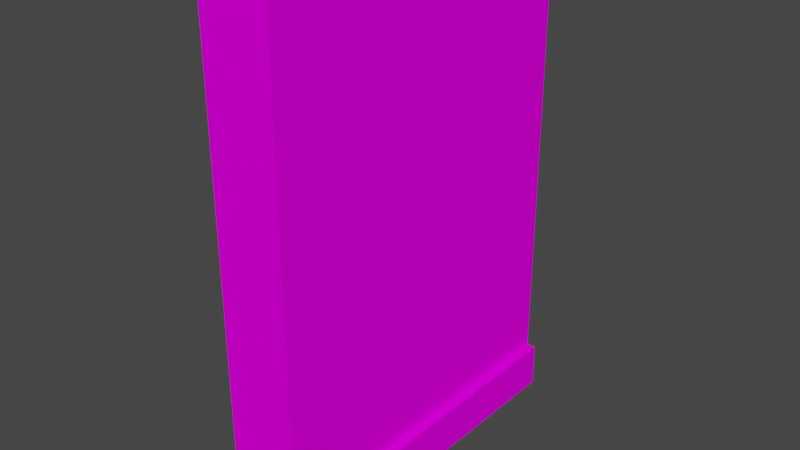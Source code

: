 # Source: Wall_A.blend  (saved by Blender 3.5.10; exported with 4.5.12 LTS)
import bpy
from mathutils import Matrix  # noqa: F401  (used for matrix-valued properties, if any)

bpy.ops.wm.read_factory_settings(use_empty=True)
scene = bpy.context.scene
scene.name = 'Scene'

# ---- collections
col_collection = bpy.data.collections.new('Collection'); scene.collection.children.link(col_collection)

# ---- images (referenced by path relative to the original .blend; pixels are not part of the script)
import os
ASSET_DIR = os.environ.get("B2B_ASSET_DIR", "")  # directory of the original .blend (textures are referenced by path, not embedded)
HERE = os.path.dirname(os.path.abspath(__file__))  # packed textures are extracted next to this script under _unpacked/

def load_image(name, relpath, width, height, colorspace="sRGB"):
    """Load a texture the original file referenced (path relative to the .blend, or extracted next to this script)."""
    p = next((c for c in (os.path.join(HERE, relpath), os.path.join(ASSET_DIR, relpath)) if relpath and os.path.exists(c)), "")
    if p:
        img = bpy.data.images.load(p, check_existing=True)
        img.name = name
    else:  # same state as the original file: an image datablock whose file is absent (Cycles renders it pink)
        img = bpy.data.images.new(name, width, height)
        img.source = "FILE"
        img.filepath = "//" + (relpath or name)
    img.colorspace_settings.name = colorspace
    return img
img_wall_a_tr_png = load_image('Wall_A_TR.png', 'Textures/TestingRoom/Wall_A_TR.png', 1024, 1024, 'sRGB')

# ---- materials (node trees are filled in below, after node groups)
mat_material_001 = bpy.data.materials.new('Material.001')
mat_material_001.use_transparent_shadow = False

# ---- material node trees
mat_material_001.use_nodes = True; mat_material_001.node_tree.nodes.clear()
_N = mat_material_001.node_tree.nodes; _L = mat_material_001.node_tree.links
n0 = _N.new('ShaderNodeBsdfPrincipled'); n0.name = 'Principled BSDF'; n0.location = (10, 300)
n0.distribution = 'GGX'
n0.subsurface_method = 'RANDOM_WALK_SKIN'
n0.inputs[3].default_value = 1.45
n0.inputs[13].default_value = 0.0
n0.inputs[27].default_value = (0.0, 0.0, 0.0, 1.0)
n0.inputs[28].default_value = 1.0
n1 = _N.new('ShaderNodeOutputMaterial'); n1.name = 'Material Output'; n1.location = (300, 300)
n2 = _N.new('ShaderNodeTexImage'); n2.name = 'Image Texture'; n2.location = (-280, 280)
n2.image = img_wall_a_tr_png
_L.new(n0.outputs[0], n1.inputs[0])
_L.new(n2.outputs[0], n0.inputs[0])
n1.is_active_output = True

# ---- world
world_world = bpy.data.worlds.new('World'); scene.world = world_world
world_world.use_nodes = True; world_world.node_tree.nodes.clear()
_N = world_world.node_tree.nodes; _L = world_world.node_tree.links
n0 = _N.new('ShaderNodeOutputWorld'); n0.name = 'World Output'; n0.location = (300, 300)
n1 = _N.new('ShaderNodeBackground'); n1.name = 'Background'; n1.location = (10, 300)
n1.inputs[0].default_value = (0.05088, 0.05088, 0.05088, 1.0)
_L.new(n1.outputs[0], n0.inputs[0])
n0.is_active_output = True
world_world.color = (0.05088, 0.05088, 0.05088)
world_world.use_sun_shadow = False
world_world.sun_shadow_jitter_overblur = 0.0

# ---- meshes
me_cube_036 = bpy.data.meshes.new('Cube.036')
me_cube_036.from_pydata([(-1.0, -5.0, 0.0), (-1.0, -5.0, 14.0), (-1.0, 5.0, 0.0), (-1.0, 5.0, 14.0), (1.0, -5.0, 0.0), (1.0, -5.0, 14.0), (1.0, 5.0, 0.0), (1.0, 5.0, 14.0), (-1.0, -5.0, 1.259), (-1.0, 5.0, 1.259), (1.0, 5.0, 1.259), (1.0, -5.0, 1.259), (1.264, -5.0, 0.0), (1.264, 5.0, 0.0), (1.264, 5.0, 1.259), (1.264, -5.0, 1.259)], [], [(8, 1, 3, 9), (9, 3, 7, 10), (10, 7, 5, 11), (2, 6, 4, 0), (7, 3, 1, 5), (11, 5, 1, 8), (4, 11, 8, 0), (6, 10, 14, 13), (2, 9, 10, 6), (0, 8, 9, 2), (13, 14, 15, 12), (10, 11, 15, 14), (4, 6, 13, 12), (11, 4, 12, 15)])
_uv = me_cube_036.uv_layers.new(name='UVMap')
_uv.uv.foreach_set('vector', [0.3963, 0.5044, 0.3963, 0.0001915, 0.7921, 0.0001915, 0.7921, 0.5044, 0.8821, 0.4956, 0.8821, 0.9998, 0.8029, 0.9998, 0.8029, 0.4956, 0.0001915, 0.5044, 0.0001915, 0.0001915, 0.3959, 0.0001915, 0.3959, 0.5044, 0.8821, 0.4458, 0.8029, 0.4458, 0.8029, 0.05001, 0.8821, 0.05001, 0.0001915, 0.5048, 0.07934, 0.5048, 0.07934, 0.9006, 0.0001915, 0.9006, 0.9616, 0.0001915, 0.9616, 0.5044, 0.8825, 0.5044, 0.8825, 0.0001915, 0.8029, 0.05001, 0.8029, 0.0001915, 0.8821, 0.0001915, 0.8821, 0.05001, 0.8029, 0.4458, 0.8029, 0.4956, 0.7925, 0.4956, 0.7925, 0.4458, 0.8821, 0.4458, 0.8821, 0.4956, 0.8029, 0.4956, 0.8029, 0.4458, 0.1797, 0.9006, 0.1299, 0.9006, 0.1299, 0.5048, 0.1797, 0.5048, 0.1295, 0.9006, 0.07972, 0.9006, 0.07972, 0.5048, 0.1295, 0.5048, 0.1801, 0.9006, 0.1801, 0.5048, 0.1906, 0.5048, 0.1906, 0.9006, 0.8029, 0.05001, 0.8029, 0.4458, 0.7925, 0.4458, 0.7925, 0.05001, 0.8029, 0.0001915, 0.8029, 0.05001, 0.7925, 0.05001, 0.7925, 0.0001915])
me_cube_036.materials.append(mat_material_001)
me_cube_036.update()

# ---- objects
ob_wall_a = bpy.data.objects.new('Wall_A', me_cube_036)

# ---- transforms, parenting, visibility, modifiers, constraints
ob_wall_a.location = (0.0, 0.0, 0.0)

# ---- collection membership
col_collection.objects.link(ob_wall_a)

# ---- scene / render settings (as saved in the file)
scene.frame_start = 1; scene.frame_end = 250; scene.frame_set(1)
scene.render.engine = 'BLENDER_EEVEE_NEXT'
scene.cycles.sampling_pattern = 'TABULATED_SOBOL'
scene.view_settings.view_transform = 'Filmic'
bpy.context.view_layer.update()

# ---- added for rendering (the .blend has no active camera and no usable light): camera, sun
cam_auto = bpy.data.cameras.new('AutoCamera')
cam_auto.lens = 50.0
cam_auto.sensor_width = 36.0
cam_auto.clip_end = 1000.0
ob_auto_camera = bpy.data.objects.new('AutoCamera', cam_auto)
scene.collection.objects.link(ob_auto_camera)
ob_auto_camera.location = (16.1876, -19.2665, 19.8443)
ob_auto_camera.rotation_euler = (1.09748, -7.21219e-08, 0.694738)
scene.camera = ob_auto_camera
light_auto_sun = bpy.data.lights.new('AutoSun', 'SUN')
light_auto_sun.energy = 3.0
light_auto_sun.angle = 0.0523599
ob_auto_sun = bpy.data.objects.new('AutoSun', light_auto_sun)
scene.collection.objects.link(ob_auto_sun)
ob_auto_sun.rotation_euler = (0.872665, 0.174533, 0.523599)
bpy.context.view_layer.update()
